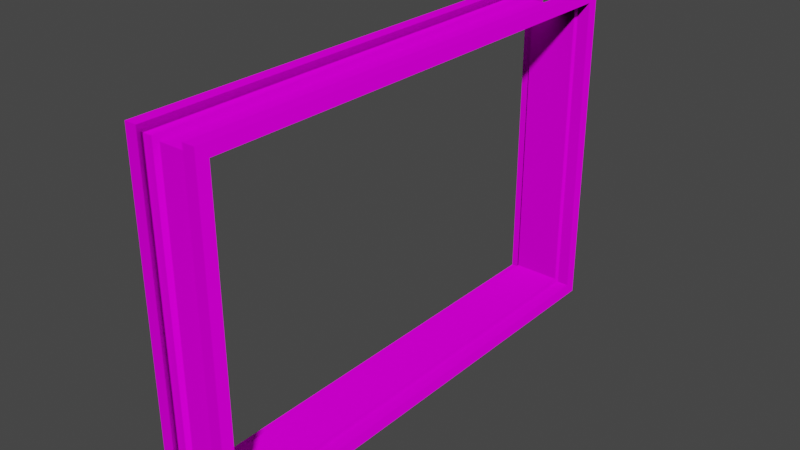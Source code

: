 # Source: frame_window_84x56.blend  (saved by Blender 3.0.42; exported with 4.5.12 LTS)
import bpy
from mathutils import Matrix  # noqa: F401  (used for matrix-valued properties, if any)

bpy.ops.wm.read_factory_settings(use_empty=True)
scene = bpy.context.scene
scene.name = 'Scene'

# ---- collections
col_collection = bpy.data.collections.new('Collection'); scene.collection.children.link(col_collection)
col_collection.hide_render = True
col_frame_window_84x56 = bpy.data.collections.new('frame_window_84x56'); scene.collection.children.link(col_frame_window_84x56)

# ---- images (referenced by path relative to the original .blend; pixels are not part of the script)
import os
ASSET_DIR = os.environ.get("B2B_ASSET_DIR", "")  # directory of the original .blend (textures are referenced by path, not embedded)
HERE = os.path.dirname(os.path.abspath(__file__))  # packed textures are extracted next to this script under _unpacked/

def load_image(name, relpath, width, height, colorspace="sRGB"):
    """Load a texture the original file referenced (path relative to the .blend, or extracted next to this script)."""
    p = next((c for c in (os.path.join(HERE, relpath), os.path.join(ASSET_DIR, relpath)) if relpath and os.path.exists(c)), "")
    if p:
        img = bpy.data.images.load(p, check_existing=True)
        img.name = name
    else:  # same state as the original file: an image datablock whose file is absent (Cycles renders it pink)
        img = bpy.data.images.new(name, width, height)
        img.source = "FILE"
        img.filepath = "//" + (relpath or name)
    img.colorspace_settings.name = colorspace
    return img
img_frame_window_84x56_normal = load_image('frame_window_84x56_normal', 'frame_window_84x56_normal.png', 1024, 1024, 'sRGB')
img_frame_window_84x56 = load_image('frame_window_84x56', 'frame_window_84x56.png', 1024, 1024, 'sRGB')
img_metal_wall_ref_png = load_image('metal wall ref.png', 'metal wall ref.png', 1024, 1024, 'sRGB')

# ---- materials (node trees are filled in below, after node groups)
mat_window = bpy.data.materials.new('Window')
mat_metal_wall_ref = bpy.data.materials.new('metal wall ref')
mat_frame_window_84x56 = bpy.data.materials.new('frame_window_84x56')

# ---- node groups
ng_auto_smooth = bpy.data.node_groups.new('Auto Smooth', 'GeometryNodeTree')
_s = ng_auto_smooth.interface.new_socket(name='Geometry', in_out='OUTPUT', socket_type='NodeSocketGeometry')
_s = ng_auto_smooth.interface.new_socket(name='Geometry', in_out='INPUT', socket_type='NodeSocketGeometry')
_s = ng_auto_smooth.interface.new_socket(name='Angle', in_out='INPUT', socket_type='NodeSocketFloat')
_s.subtype = 'ANGLE'
_s.min_value = 0.0
_s.max_value = 3.142
ng_auto_smooth.is_modifier = True
_N = ng_auto_smooth.nodes; _L = ng_auto_smooth.links
n0 = _N.new('NodeGroupOutput'); n0.name = 'Group Output'; n0.location = (480, -100)
n1 = _N.new('NodeGroupInput'); n1.name = 'Group Input'; n1.location = (-420, -300)
n2 = _N.new('NodeGroupInput'); n2.name = 'Group Input.001'; n2.location = (-60, -100)
n3 = _N.new('GeometryNodeSetShadeSmooth'); n3.name = 'Set Shade Smooth'; n3.location = (120, -100)
n3.domain = 'EDGE'
n4 = _N.new('GeometryNodeSetShadeSmooth'); n4.name = 'Set Shade Smooth.001'; n4.location = (300, -100)
n5 = _N.new('GeometryNodeInputMeshEdgeAngle'); n5.name = 'Edge Angle'; n5.location = (-420, -220)
n6 = _N.new('GeometryNodeInputEdgeSmooth'); n6.name = 'Is Edge Smooth'; n6.location = (-60, -160)
n7 = _N.new('GeometryNodeInputShadeSmooth'); n7.name = 'Is Face Smooth'; n7.location = (-240, -340)
n8 = _N.new('FunctionNodeBooleanMath'); n8.name = 'Boolean Math'; n8.location = (-60, -220)
n9 = _N.new('FunctionNodeCompare'); n9.name = 'Compare'; n9.location = (-240, -180)
n9.operation = 'LESS_EQUAL'
_L.new(n5.outputs[0], n9.inputs[0])
_L.new(n4.outputs[0], n0.inputs[0])
_L.new(n1.outputs[1], n9.inputs[1])
_L.new(n9.outputs[0], n8.inputs[0])
_L.new(n7.outputs[0], n8.inputs[1])
_L.new(n2.outputs[0], n3.inputs[0])
_L.new(n6.outputs[0], n3.inputs[1])
_L.new(n3.outputs[0], n4.inputs[0])
_L.new(n8.outputs[0], n3.inputs[2])
n0.is_active_output = True

# ---- material node trees
mat_window.use_nodes = True; mat_window.node_tree.nodes.clear()
_N = mat_window.node_tree.nodes; _L = mat_window.node_tree.links
n0 = _N.new('ShaderNodeMapping'); n0.name = 'Mapping.001'; n0.location = (-1467, -883)
n0.width = 240
n1 = _N.new('ShaderNodeTexNoise'); n1.name = 'Noise Texture.001'; n1.location = (-1177, -916)
n1.inputs[2].default_value = 0.72
n1.inputs[3].default_value = 1.6
n1.inputs[4].default_value = 0.4417
n2 = _N.new('ShaderNodeBump'); n2.name = 'Bump'; n2.location = (-733, -915)
n2.inputs[0].default_value = 0.17
n2.inputs[1].default_value = 0.19
n2.inputs[2].default_value = 1.0
n3 = _N.new('ShaderNodeMapRange'); n3.name = 'Map Range'; n3.location = (-959, -914)
n3.inputs[1].default_value = -1.85
n4 = _N.new('ShaderNodeMapRange'); n4.name = 'Map Range.001'; n4.location = (-964, -670)
n4.inputs[1].default_value = -0.73
n4.inputs[2].default_value = 1.23
n4.inputs[3].default_value = 0.26
n4.inputs[4].default_value = 0.06
n5 = _N.new('ShaderNodeValToRGB'); n5.name = 'ColorRamp'; n5.location = (-1302, 182)
while len(n5.color_ramp.elements) > 1: n5.color_ramp.elements.remove(n5.color_ramp.elements[-1])
n5.color_ramp.elements[0].position = 0.0; n5.color_ramp.elements[0].color = (0.008759, 0.008953, 0.01142, 1.0)
_e = n5.color_ramp.elements.new(1.0); _e.color = (0.008845, 0.009019, 0.01, 1.0)
n6 = _N.new('ShaderNodeMapping'); n6.name = 'Mapping'; n6.location = (-1798, 149)
n6.width = 240
n7 = _N.new('ShaderNodeTexNoise'); n7.name = 'Noise Texture'; n7.location = (-1508, 116)
n7.inputs[2].default_value = 0.16
n7.inputs[3].default_value = 1.6
n7.inputs[4].default_value = 0.4417
n8 = _N.new('ShaderNodeOutputMaterial'); n8.name = 'Material Output'; n8.location = (670, 390)
n9 = _N.new('ShaderNodeTexCoord'); n9.name = 'Texture Coordinate'; n9.location = (-2008, 132)
n10 = _N.new('ShaderNodeBsdfPrincipled'); n10.name = 'Principled BSDF'; n10.location = (-12, 15)
n10.distribution = 'GGX'
n10.subsurface_method = 'RANDOM_WALK_SKIN'
n10.inputs[3].default_value = 1.45
n10.inputs[27].default_value = (0.0, 0.0, 0.0, 1.0)
n10.inputs[28].default_value = 1.0
n11 = _N.new('ShaderNodeTexImage'); n11.name = 'Image Texture.001'; n11.location = (200, -1040)
n11.image = img_frame_window_84x56_normal
n12 = _N.new('ShaderNodeTexImage'); n12.name = 'Image Texture'; n12.location = (-100, -1040)
n12.image = img_frame_window_84x56
_L.new(n6.outputs[0], n7.inputs[0])
_L.new(n9.outputs[3], n6.inputs[0])
_L.new(n7.outputs[0], n5.inputs[0])
_L.new(n5.outputs[0], n10.inputs[0])
_L.new(n0.outputs[0], n1.inputs[0])
_L.new(n1.outputs[0], n3.inputs[0])
_L.new(n3.outputs[0], n2.inputs[3])
_L.new(n2.outputs[0], n10.inputs[5])
_L.new(n1.outputs[0], n4.inputs[0])
_L.new(n4.outputs[0], n10.inputs[2])
_L.new(n9.outputs[3], n0.inputs[0])
_L.new(n10.outputs[0], n8.inputs[0])
n8.is_active_output = True
mat_metal_wall_ref.use_nodes = True; mat_metal_wall_ref.node_tree.nodes.clear()
_N = mat_metal_wall_ref.node_tree.nodes; _L = mat_metal_wall_ref.node_tree.links
n0 = _N.new('ShaderNodeBsdfPrincipled'); n0.name = 'Principled BSDF'; n0.location = (10, 300)
n0.distribution = 'GGX'
n0.subsurface_method = 'RANDOM_WALK_SKIN'
n0.inputs[3].default_value = 1.45
n0.inputs[27].default_value = (0.0, 0.0, 0.0, 1.0)
n0.inputs[28].default_value = 1.0
n1 = _N.new('ShaderNodeOutputMaterial'); n1.name = 'Material Output'; n1.location = (300, 300)
n2 = _N.new('ShaderNodeTexImage'); n2.name = 'Image Texture'; n2.location = (-280, 280)
n2.image = img_metal_wall_ref_png
_L.new(n0.outputs[0], n1.inputs[0])
_L.new(n2.outputs[0], n0.inputs[0])
n1.is_active_output = True
mat_frame_window_84x56.use_nodes = True; mat_frame_window_84x56.node_tree.nodes.clear()
_N = mat_frame_window_84x56.node_tree.nodes; _L = mat_frame_window_84x56.node_tree.links
n0 = _N.new('ShaderNodeOutputMaterial'); n0.name = 'Material Output'; n0.location = (300, 300)
n1 = _N.new('ShaderNodeBsdfDiffuse'); n1.name = 'Diffuse BSDF'; n1.location = (60, 282)
n2 = _N.new('ShaderNodeTexImage'); n2.name = 'Image Texture.001'; n2.location = (-380, 120)
n2.image = img_frame_window_84x56
n3 = _N.new('ShaderNodeTexImage'); n3.name = 'Image Texture'; n3.location = (-360, 382)
n3.image = img_frame_window_84x56_normal
_L.new(n2.outputs[0], n1.inputs[0])
_L.new(n3.outputs[0], n1.inputs[2])
_L.new(n1.outputs[0], n0.inputs[0])
n0.is_active_output = True

# ---- world
world_world = bpy.data.worlds.new('World'); scene.world = world_world
world_world.use_nodes = True; world_world.node_tree.nodes.clear()
_N = world_world.node_tree.nodes; _L = world_world.node_tree.links
n0 = _N.new('ShaderNodeOutputWorld'); n0.name = 'World Output'; n0.location = (300, 300)
n1 = _N.new('ShaderNodeBackground'); n1.name = 'Background'; n1.location = (10, 300)
n1.inputs[0].default_value = (0.05088, 0.05088, 0.05088, 1.0)
_L.new(n1.outputs[0], n0.inputs[0])
n0.is_active_output = True
world_world.color = (0.05088, 0.05088, 0.05088)
world_world.use_sun_shadow = False
world_world.sun_shadow_jitter_overblur = 0.0

# ---- lights
light_sun = bpy.data.lights.new('Sun', 'SUN')
light_sun.transmission_factor = 0.0
light_sun.angle = 0.7335
light_sun.shadow_soft_size = 0.125

# ---- meshes
me_plane_001 = bpy.data.meshes.new('Plane.001')
me_plane_001.from_pydata([(-64.0, -128.0, -2.798e-06), (64.0, -128.0, -2.798e-06), (-64.0, 0.0, -2.798e-06), (64.0, 0.0, -2.798e-06)], [], [(0, 1, 3, 2)])
me_plane_001.polygons.foreach_set('use_smooth', [True] * 1)
_uv = me_plane_001.uv_layers.new(name='UVMap')
_uv.uv.foreach_set('vector', [0.9999, 0.9999, 0.0001001, 0.9999, 9.998e-05, 0.0001001, 0.9999, 9.998e-05])
me_plane_001.materials.append(mat_window)
me_plane_001.use_remesh_fix_poles = True
me_plane_001.use_remesh_preserve_attributes = False
me_plane_001.update()
me_plane_002 = bpy.data.meshes.new('Plane.002')
me_plane_002.from_pydata([(-64.0, -128.0, 4.0), (64.0, -128.0, 4.0), (-64.0, -1.748e-07, 4.0), (64.0, -1.748e-07, 4.0), (-42.0, -42.0, 4.0), (-42.0, -98.0, 4.0), (42.0, -98.0, 4.0), (42.0, -42.0, 4.0), (-42.0, -42.0, -4.0), (-42.0, -98.0, -4.0), (42.0, -98.0, -4.0), (42.0, -42.0, -4.0), (-64.0, 1.748e-07, -4.0), (-64.0, -128.0, -4.0), (64.0, -128.0, -4.0), (64.0, 1.748e-07, -4.0)], [], [(5, 0, 2, 4), (6, 1, 0, 5), (7, 3, 1, 6), (4, 2, 3, 7), (9, 8, 12, 13), (10, 9, 13, 14), (11, 10, 14, 15), (8, 11, 15, 12), (1, 3, 15, 14), (2, 0, 13, 12), (7, 6, 10, 11), (5, 4, 8, 9), (3, 2, 12, 15), (0, 1, 14, 13), (4, 7, 11, 8), (6, 5, 9, 10)])
me_plane_002.polygons.foreach_set('use_smooth', [True] * 16)
_uv = me_plane_002.uv_layers.new(name='UVMap')
_uv.uv.foreach_set('vector', [0.1719, 0.3135, 0.0001001, 9.998e-05, 9.998e-05, 0.9999, 0.1719, 0.7665, 0.8281, 0.3135, 0.9999, 0.0001001, 0.0001001, 9.998e-05, 0.1719, 0.3135, 0.8281, 0.7665, 0.9999, 0.9999, 0.9999, 0.0001001, 0.8281, 0.3135, 0.1719, 0.7665, 9.998e-05, 0.9999, 0.9999, 0.9999, 0.8281, 0.7665, 0.1719, 0.3135, 0.1719, 0.7665, 9.998e-05, 0.9999, 0.0001001, 9.998e-05, 0.8281, 0.3135, 0.1719, 0.3135, 0.0001001, 9.998e-05, 0.9999, 0.0001001, 0.8281, 0.7665, 0.8281, 0.3135, 0.9999, 0.0001001, 0.9999, 0.9999, 0.1719, 0.7665, 0.8281, 0.7665, 0.9999, 0.9999, 9.998e-05, 0.9999, 0.9999, 0.0001001, 0.9999, 0.9999, 0.9999, 0.9999, 0.9999, 0.0001001, 9.998e-05, 0.9999, 0.0001001, 9.998e-05, 0.0001001, 9.998e-05, 9.998e-05, 0.9999, 0.8281, 0.7665, 0.8281, 0.3135, 0.8281, 0.3135, 0.8281, 0.7665, 0.1719, 0.3135, 0.1719, 0.7665, 0.1719, 0.7665, 0.1719, 0.3135, 0.9999, 0.9999, 9.998e-05, 0.9999, 9.998e-05, 0.9999, 0.9999, 0.9999, 0.0001001, 9.998e-05, 0.9999, 0.0001001, 0.9999, 0.0001001, 0.0001001, 9.998e-05, 0.1719, 0.7665, 0.8281, 0.7665, 0.8281, 0.7665, 0.1719, 0.7665, 0.8281, 0.3135, 0.1719, 0.3135, 0.1719, 0.3135, 0.8281, 0.3135])
me_plane_002.materials.append(mat_metal_wall_ref)
me_plane_002.use_remesh_fix_poles = True
me_plane_002.use_remesh_preserve_attributes = False
me_plane_002.update()
me_plane_003 = bpy.data.meshes.new('Plane.003')
me_plane_003.from_pydata([(-40.0, -44.0, -5.6e-06), (-40.0, -96.0, -2.962e-06), (40.0, -96.0, -5.199e-07), (40.0, -44.0, -3.158e-06)], [], [(1, 2, 3, 0)])
me_plane_003.polygons.foreach_set('use_smooth', [True] * 1)
_uv = me_plane_003.uv_layers.new(name='UVMap')
_uv.uv.foreach_set('vector', [0.8124, 0.7499, 0.1876, 0.7499, 0.1876, 0.3438, 0.8124, 0.3438])
me_plane_003.materials.append(mat_metal_wall_ref)
me_plane_003.use_remesh_fix_poles = True
me_plane_003.use_remesh_preserve_attributes = False
me_plane_003.update()
me_cube = bpy.data.meshes.new('Cube')
me_cube.from_pydata([(6.0, -42.0, -7.629e-06), (6.0, -42.0, 56.0), (4.0, -42.0, -7.629e-06), (4.0, -42.0, 56.0), (6.0, -40.0, 54.0), (6.0, -40.0, 2.0), (4.0, -40.0, 2.0), (4.0, -40.0, 54.0), (-6.0, -42.0, -7.629e-06), (-6.0, -42.0, 56.0), (-4.0, -42.0, -7.629e-06), (-4.0, -42.0, 56.0), (-6.0, -40.0, 54.0), (-6.0, -40.0, 2.0), (-4.0, -40.0, 2.0), (-4.0, -40.0, 54.0), (6.0, 42.0, -7.629e-06), (6.0, 42.0, 56.0), (4.0, 42.0, -7.629e-06), (4.0, 42.0, 56.0), (6.0, 40.0, 54.0), (6.0, 40.0, 2.0), (4.0, 40.0, 2.0), (4.0, 40.0, 54.0), (-6.0, 42.0, -7.629e-06), (-6.0, 42.0, 56.0), (-4.0, 42.0, -7.629e-06), (-4.0, 42.0, 56.0), (-6.0, 40.0, 54.0), (-6.0, 40.0, 2.0), (-4.0, 40.0, 2.0), (-4.0, 40.0, 54.0), (-4.0, -38.94, 52.94), (-4.0, 38.94, 52.94), (-4.0, 38.94, 3.059), (-4.0, -38.94, 3.059), (4.0, -38.94, 52.94), (4.0, -38.94, 3.059), (4.0, 38.94, 3.059), (4.0, 38.94, 52.94)], [], [(21, 22, 6, 5), (7, 23, 20, 4), (0, 1, 3, 2), (1, 17, 19, 3), (1, 0, 5, 4), (4, 20, 17, 1), (16, 21, 5, 0), (2, 18, 16, 0), (4, 5, 6, 7), (29, 13, 14, 30), (12, 28, 31, 15), (8, 10, 11, 9), (11, 27, 25, 9), (9, 12, 13, 8), (9, 25, 28, 12), (24, 8, 13, 29), (8, 24, 26, 10), (12, 15, 14, 13), (16, 18, 19, 17), (17, 20, 21, 16), (20, 23, 22, 21), (24, 25, 27, 26), (25, 24, 29, 28), (28, 29, 30, 31), (15, 31, 33, 32), (31, 30, 34, 33), (30, 14, 35, 34), (14, 15, 32, 35), (7, 6, 37, 36), (6, 22, 38, 37), (22, 23, 39, 38), (23, 7, 36, 39), (34, 35, 37, 38), (32, 36, 37, 35), (32, 33, 39, 36), (33, 34, 38, 39)])
me_cube.polygons.foreach_set('use_smooth', [True] * 36)
_uv = me_cube.uv_layers.new(name='UVMap')
_uv.uv.foreach_set('vector', [0.2481, 0.7289, 0.229, 0.7061, 0.2106, 0.4217, 0.2481, 0.3863, 0.02048, 0.3934, 0.0309, 0.6907, 0.01552, 0.7049, 0.0002082, 0.3751, 0.506, 0.0184, 0.2887, 0.01428, 0.2746, 0.0002082, 0.5197, 0.003043, 0.2887, 0.01428, 0.2815, 0.3582, 0.2679, 0.3715, 0.2746, 0.0002082, 0.2887, 0.01428, 0.506, 0.0184, 0.492, 0.03289, 0.3017, 0.02783, 0.3017, 0.02783, 0.2948, 0.3449, 0.2815, 0.3582, 0.2887, 0.01428, 0.5126, 0.3547, 0.4988, 0.3408, 0.492, 0.03289, 0.506, 0.0184, 0.5197, 0.003043, 0.5297, 0.3715, 0.5126, 0.3547, 0.506, 0.0184, 0.0002082, 0.3751, 0.2481, 0.3863, 0.2106, 0.4217, 0.02048, 0.3934, 0.7631, 0.3878, 0.7631, 0.7314, 0.7262, 0.69, 0.744, 0.4073, 0.5241, 0.7012, 0.5231, 0.3719, 0.5427, 0.3909, 0.54, 0.6876, 0.2863, 0.389, 0.2698, 0.3721, 0.5227, 0.3719, 0.5095, 0.3852, 0.5227, 0.3719, 0.5227, 0.7426, 0.508, 0.7285, 0.5095, 0.3852, 0.5095, 0.3852, 0.4966, 0.3984, 0.3006, 0.4036, 0.2863, 0.389, 0.5095, 0.3852, 0.508, 0.7285, 0.4944, 0.7149, 0.4966, 0.3984, 0.2822, 0.7256, 0.2863, 0.389, 0.3006, 0.4036, 0.2957, 0.7117, 0.2863, 0.389, 0.2822, 0.7256, 0.2679, 0.7409, 0.2698, 0.3721, 0.5241, 0.7012, 0.54, 0.6876, 0.7262, 0.69, 0.7631, 0.7314, 0.5126, 0.3547, 0.5297, 0.3715, 0.2679, 0.3715, 0.2815, 0.3582, 0.2815, 0.3582, 0.2948, 0.3449, 0.4988, 0.3408, 0.5126, 0.3547, 0.01552, 0.7049, 0.0309, 0.6907, 0.229, 0.7061, 0.2481, 0.7289, 0.2822, 0.7256, 0.508, 0.7285, 0.5227, 0.7426, 0.2679, 0.7409, 0.508, 0.7285, 0.2822, 0.7256, 0.2957, 0.7117, 0.4944, 0.7149, 0.5231, 0.3719, 0.7631, 0.3878, 0.744, 0.4073, 0.5427, 0.3909, 0.5301, 0.3279, 0.5301, 0.002085, 0.5386, 0.01, 0.5383, 0.3197, 0.5301, 0.002085, 0.7664, 0.0002082, 0.7581, 0.00843, 0.5386, 0.01, 0.7664, 0.0002082, 0.7664, 0.326, 0.7579, 0.3181, 0.7581, 0.00843, 0.7664, 0.326, 0.5301, 0.3279, 0.5383, 0.3197, 0.7579, 0.3181, 0.7635, 0.3738, 0.9998, 0.3719, 0.9915, 0.3801, 0.772, 0.3817, 0.9998, 0.3719, 0.9998, 0.6977, 0.9913, 0.6898, 0.9915, 0.3801, 0.9998, 0.6977, 0.7635, 0.6996, 0.7717, 0.6914, 0.9913, 0.6898, 0.7635, 0.6996, 0.7635, 0.3738, 0.772, 0.3817, 0.7717, 0.6914, 0.2185, 0.3071, 0.2283, 0.0379, 0.2674, 0.0002082, 0.2674, 0.3426, 0.0784, 0.07798, 0.002877, 0.002682, 0.2674, 0.0002082, 0.2283, 0.0379, 0.0784, 0.07798, 0.04263, 0.3174, 0.0002082, 0.3747, 0.002877, 0.002682, 0.04263, 0.3174, 0.2185, 0.3071, 0.2674, 0.3426, 0.0002082, 0.3747])
me_cube.materials.append(mat_frame_window_84x56)
me_cube.use_remesh_fix_poles = True
me_cube.use_remesh_preserve_attributes = False
me_cube.update()

# ---- objects
ob_wall_ref = bpy.data.objects.new('Wall Ref', me_plane_001)
ob_wall_cutout = bpy.data.objects.new('Wall Cutout', me_plane_002)
ob_window_cutout = bpy.data.objects.new('Window Cutout', me_plane_003)
ob_sun = bpy.data.objects.new('Sun', light_sun)
ob_window = bpy.data.objects.new('Window', me_cube)

# ---- transforms, parenting, visibility, modifiers, constraints
ob_wall_ref.location = (0.0, -1.617e-14, 0.0)
ob_wall_ref.rotation_euler = (-1.571, -4.371e-08, -1.571)
ob_wall_ref.hide_render = True
_m = ob_wall_ref.modifiers.new('Auto Smooth', 'NODES')
_m.node_group = ng_auto_smooth
_gi = [s.identifier for s in ng_auto_smooth.interface.items_tree if s.item_type == 'SOCKET' and s.in_out == 'INPUT']
_m[_gi[1]] = 0.5236  # Angle
ob_wall_cutout.location = (0.0, -1.617e-14, -42.0)
ob_wall_cutout.rotation_euler = (-1.571, -4.371e-08, -1.571)
ob_wall_cutout.hide_render = True
_m = ob_wall_cutout.modifiers.new('Auto Smooth', 'NODES')
_m.node_group = ng_auto_smooth
_gi = [s.identifier for s in ng_auto_smooth.interface.items_tree if s.item_type == 'SOCKET' and s.in_out == 'INPUT']
_m[_gi[1]] = 0.5236  # Angle
ob_window_cutout.location = (-2.0, -1.617e-14, 0.0)
ob_window_cutout.rotation_euler = (-1.571, -4.371e-08, -1.571)
ob_window_cutout.hide_render = True
_m = ob_window_cutout.modifiers.new('Auto Smooth', 'NODES')
_m.node_group = ng_auto_smooth
_gi = [s.identifier for s in ng_auto_smooth.interface.items_tree if s.item_type == 'SOCKET' and s.in_out == 'INPUT']
_m[_gi[1]] = 0.5236  # Angle
ob_sun.location = (-95.96, 0.0, 0.0)
ob_sun.rotation_euler = (-5.565, -0.2392, 6.165)
ob_sun.hide_render = True
ob_window.location = (0.0, 0.0, 0.0)
_m = ob_window.modifiers.new('Auto Smooth', 'NODES')
_m.node_group = ng_auto_smooth
_gi = [s.identifier for s in ng_auto_smooth.interface.items_tree if s.item_type == 'SOCKET' and s.in_out == 'INPUT']
_m[_gi[1]] = 0.5236  # Angle

# ---- collection membership
col_collection.objects.link(ob_wall_ref)
col_collection.objects.link(ob_wall_cutout)
col_collection.objects.link(ob_window_cutout)
col_collection.objects.link(ob_sun)
col_frame_window_84x56.objects.link(ob_window)

# ---- scene / render settings (as saved in the file)
scene.frame_start = 1; scene.frame_end = 250; scene.frame_set(1)
scene.render.engine = 'CYCLES'
scene.cycles.sampling_pattern = 'TABULATED_SOBOL'
scene.cycles.use_light_tree = False
scene.view_settings.view_transform = 'Filmic'
bpy.context.view_layer.update()

# ---- added for rendering (the .blend has no active camera and no usable light): camera, sun
cam_auto = bpy.data.cameras.new('AutoCamera')
cam_auto.lens = 50.0
cam_auto.sensor_width = 36.0
cam_auto.clip_end = 1650.82
ob_auto_camera = bpy.data.objects.new('AutoCamera', cam_auto)
scene.collection.objects.link(ob_auto_camera)
ob_auto_camera.location = (94.064, -112.877, 103.251)
ob_auto_camera.rotation_euler = (1.09748, -7.21219e-08, 0.694738)
scene.camera = ob_auto_camera
light_auto_sun = bpy.data.lights.new('AutoSun', 'SUN')
light_auto_sun.energy = 3.0
light_auto_sun.angle = 0.0523599
ob_auto_sun = bpy.data.objects.new('AutoSun', light_auto_sun)
scene.collection.objects.link(ob_auto_sun)
ob_auto_sun.rotation_euler = (0.872665, 0.174533, 0.523599)
bpy.context.view_layer.update()
